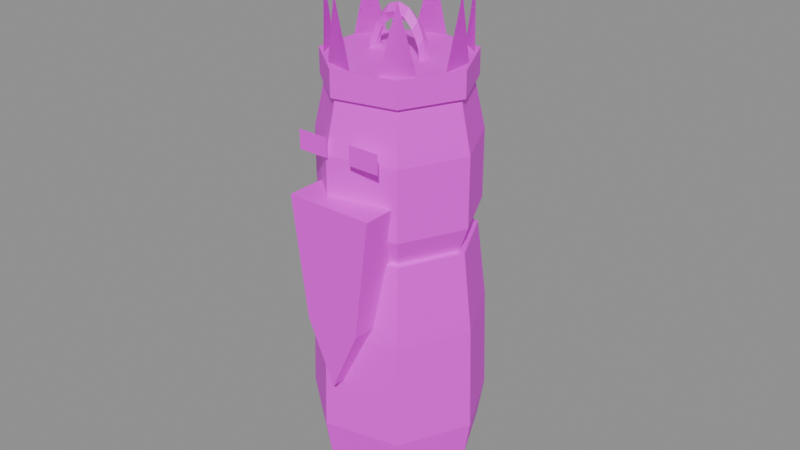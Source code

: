 # Source: item.draugr_totem.blend  (saved by Blender 5.2.45; exported with 4.5.12 LTS)
import bpy
from mathutils import Matrix  # noqa: F401  (used for matrix-valued properties, if any)

bpy.ops.wm.read_factory_settings(use_empty=True)
scene = bpy.context.scene
scene.name = 'Scene'

# ---- images (referenced by path relative to the original .blend; pixels are not part of the script)
import os
ASSET_DIR = os.environ.get("B2B_ASSET_DIR", "")  # directory of the original .blend (textures are referenced by path, not embedded)
HERE = os.path.dirname(os.path.abspath(__file__))  # packed textures are extracted next to this script under _unpacked/

def load_image(name, relpath, width, height, colorspace="sRGB"):
    """Load a texture the original file referenced (path relative to the .blend, or extracted next to this script)."""
    p = next((c for c in (os.path.join(HERE, relpath), os.path.join(ASSET_DIR, relpath)) if relpath and os.path.exists(c)), "")
    if p:
        img = bpy.data.images.load(p, check_existing=True)
        img.name = name
    else:  # same state as the original file: an image datablock whose file is absent (Cycles renders it pink)
        img = bpy.data.images.new(name, width, height)
        img.source = "FILE"
        img.filepath = "//" + (relpath or name)
    img.colorspace_settings.name = colorspace
    return img
img_palette_png = load_image('palette.png', 'palette.png', 1024, 1024, 'sRGB')

# ---- materials (node trees are filled in below, after node groups)
mat_palette = bpy.data.materials.new('palette')

# ---- material node trees
mat_palette.use_nodes = True; mat_palette.node_tree.nodes.clear()
_N = mat_palette.node_tree.nodes; _L = mat_palette.node_tree.links
n0 = _N.new('ShaderNodeBsdfPrincipled'); n0.name = 'Principled BSDF'; n0.location = (-200, 100)
n0.inputs[10].default_value = 0.005
n1 = _N.new('ShaderNodeOutputMaterial'); n1.name = 'Material Output'; n1.location = (200, 100)
n2 = _N.new('ShaderNodeTexImage'); n2.name = 'Image Texture'; n2.location = (0, 0)
n2.image = img_palette_png
n2.interpolation = 'Closest'
_L.new(n0.outputs[0], n1.inputs[0])
_L.new(n2.outputs[0], n0.inputs[0])
n1.is_active_output = True

# ---- meshes
me_draugr_totem = bpy.data.meshes.new('draugr_totem')
me_draugr_totem.from_pydata([(0.026, 0.0, 0.0), (0.01621, 0.02033, 0.0), (-0.005786, 0.02535, 0.0), (-0.02343, 0.01128, 0.0), (-0.02343, -0.01128, 0.0), (-0.005786, -0.02535, 0.0), (0.01621, -0.02033, 0.0), (0.028, 0.0, 0.012), (0.01746, 0.02189, 0.012), (-0.006231, 0.0273, 0.012), (-0.02523, 0.01215, 0.012), (-0.02523, -0.01215, 0.012), (-0.006231, -0.0273, 0.012), (0.01746, -0.02189, 0.012), (0.027, 0.0, 0.045), (0.01683, 0.02111, 0.045), (-0.006008, 0.02632, 0.045), (-0.02433, 0.01171, 0.045), (-0.02433, -0.01171, 0.045), (-0.006008, -0.02632, 0.045), (0.01683, -0.02111, 0.045), (0.024, 0.0, 0.07), (0.01496, 0.01876, 0.07), (-0.005341, 0.0234, 0.07), (-0.02162, 0.01041, 0.07), (-0.02162, -0.01041, 0.07), (-0.005341, -0.0234, 0.07), (0.01496, -0.01876, 0.07), (0.022, 0.0, 0.07), (0.01372, 0.0172, 0.07), (-0.004895, 0.02145, 0.07), (-0.01982, 0.009545, 0.07), (-0.01982, -0.009545, 0.07), (-0.004895, -0.02145, 0.07), (0.01372, -0.0172, 0.07), (0.025, 0.0, 0.078), (0.01559, 0.01955, 0.078), (-0.005563, 0.02437, 0.078), (-0.02252, 0.01085, 0.078), (-0.02252, -0.01085, 0.078), (-0.005563, -0.02437, 0.078), (0.01559, -0.01955, 0.078), (0.025, 0.0, 0.1), (0.01559, 0.01955, 0.1), (-0.005563, 0.02437, 0.1), (-0.02252, 0.01085, 0.1), (-0.02252, -0.01085, 0.1), (-0.005563, -0.02437, 0.1), (0.01559, -0.01955, 0.1), (0.021, 0.0, 0.118), (0.01309, 0.01642, 0.118), (-0.004673, 0.02047, 0.118), (-0.01892, 0.009112, 0.118), (-0.01892, -0.009112, 0.118), (-0.004673, -0.02047, 0.118), (0.01309, -0.01642, 0.118), (-0.014, -0.0255, 0.1), (-0.004, -0.0255, 0.1), (-0.004, -0.0255, 0.106), (-0.014, -0.0255, 0.106), (0.004, -0.0255, 0.1), (0.014, -0.0255, 0.1), (0.014, -0.0255, 0.106), (0.004, -0.0255, 0.106), (-0.014, -0.03, 0.088), (0.014, -0.03, 0.088), (0.009, -0.03, 0.05), (0.0, -0.03, 0.03), (-0.009, -0.03, 0.05), (-0.014, -0.018, 0.088), (0.014, -0.018, 0.088), (0.009, -0.018, 0.05), (0.0, -0.018, 0.03), (-0.009, -0.018, 0.05), (0.023, 0.0, 0.116), (0.01434, 0.01798, 0.116), (-0.005118, 0.02242, 0.116), (-0.02072, 0.009979, 0.116), (-0.02072, -0.009979, 0.116), (-0.005118, -0.02242, 0.116), (0.01434, -0.01798, 0.116), (0.023, 0.0, 0.124), (0.01434, 0.01798, 0.124), (-0.005118, 0.02242, 0.124), (-0.02072, 0.009979, 0.124), (-0.02072, -0.009979, 0.124), (-0.005118, -0.02242, 0.124), (0.01434, -0.01798, 0.124), (0.02, 0.005, 0.124), (0.02, -0.005, 0.124), (0.021, 0.0, 0.1442), (0.021, 0.0, 0.1442), (0.02, -0.005, 0.124), (0.02, 0.005, 0.124), (0.008561, 0.01875, 0.124), (0.01638, 0.01252, 0.124), (0.01309, 0.01642, 0.1442), (0.01309, 0.01642, 0.1442), (0.01638, 0.01252, 0.124), (0.008561, 0.01875, 0.124), (-0.009325, 0.01839, 0.124), (0.0004242, 0.02061, 0.124), (-0.004673, 0.02047, 0.1442), (-0.004673, 0.02047, 0.1442), (0.0004242, 0.02061, 0.124), (-0.009325, 0.01839, 0.124), (-0.02019, 0.004173, 0.124), (-0.01585, 0.01318, 0.124), (-0.01892, 0.009112, 0.1442), (-0.01892, 0.009112, 0.1442), (-0.01585, 0.01318, 0.124), (-0.02019, 0.004173, 0.124), (-0.01585, -0.01318, 0.124), (-0.02019, -0.004173, 0.124), (-0.01892, -0.009112, 0.1442), (-0.01892, -0.009112, 0.1442), (-0.02019, -0.004173, 0.124), (-0.01585, -0.01318, 0.124), (0.0004242, -0.02061, 0.124), (-0.009325, -0.01839, 0.124), (-0.004673, -0.02047, 0.1442), (-0.004673, -0.02047, 0.1442), (-0.009325, -0.01839, 0.124), (0.0004242, -0.02061, 0.124), (0.01638, -0.01252, 0.124), (0.008561, -0.01875, 0.124), (0.01309, -0.01642, 0.1442), (0.01309, -0.01642, 0.1442), (0.008561, -0.01875, 0.124), (0.01638, -0.01252, 0.124), (0.009, 0.0022, 0.122), (0.009, 1.347e-19, 0.1242), (0.009, -0.0022, 0.122), (0.009, -4.041e-19, 0.1198), (0.008315, 0.0022, 0.1274), (0.008315, 1.347e-19, 0.1296), (0.008315, -0.0022, 0.1274), (0.008315, -4.041e-19, 0.1252), (0.006364, 0.0022, 0.1319), (0.006364, 1.347e-19, 0.1341), (0.006364, -0.0022, 0.1319), (0.006364, -4.041e-19, 0.1297), (0.003444, 0.0022, 0.1349), (0.003444, 1.347e-19, 0.1371), (0.003444, -0.0022, 0.1349), (0.003444, -4.041e-19, 0.1327), (5.511e-19, 0.0022, 0.136), (5.511e-19, 1.347e-19, 0.1382), (5.511e-19, -0.0022, 0.136), (5.511e-19, -4.041e-19, 0.1338), (-0.003444, 0.0022, 0.1349), (-0.003444, 1.347e-19, 0.1371), (-0.003444, -0.0022, 0.1349), (-0.003444, -4.041e-19, 0.1327), (-0.006364, 0.0022, 0.1319), (-0.006364, 1.347e-19, 0.1341), (-0.006364, -0.0022, 0.1319), (-0.006364, -4.041e-19, 0.1297), (-0.008315, 0.0022, 0.1274), (-0.008315, 1.347e-19, 0.1296), (-0.008315, -0.0022, 0.1274), (-0.008315, -4.041e-19, 0.1252), (-0.009, 0.0022, 0.122), (-0.009, 1.347e-19, 0.1242), (-0.009, -0.0022, 0.122), (-0.009, -4.041e-19, 0.1198)], [], [(0, 1, 8, 7), (1, 2, 9, 8), (2, 3, 10, 9), (3, 4, 11, 10), (4, 5, 12, 11), (5, 6, 13, 12), (6, 0, 7, 13), (7, 8, 15, 14), (8, 9, 16, 15), (9, 10, 17, 16), (10, 11, 18, 17), (11, 12, 19, 18), (12, 13, 20, 19), (13, 7, 14, 20), (14, 15, 22, 21), (15, 16, 23, 22), (16, 17, 24, 23), (17, 18, 25, 24), (18, 19, 26, 25), (19, 20, 27, 26), (20, 14, 21, 27), (6, 5, 4, 3, 2, 1, 0), (21, 22, 23, 24, 25, 26, 27), (28, 29, 36, 35), (29, 30, 37, 36), (30, 31, 38, 37), (31, 32, 39, 38), (32, 33, 40, 39), (33, 34, 41, 40), (34, 28, 35, 41), (35, 36, 43, 42), (36, 37, 44, 43), (37, 38, 45, 44), (38, 39, 46, 45), (39, 40, 47, 46), (40, 41, 48, 47), (41, 35, 42, 48), (42, 43, 50, 49), (43, 44, 51, 50), (44, 45, 52, 51), (45, 46, 53, 52), (46, 47, 54, 53), (47, 48, 55, 54), (48, 42, 49, 55), (34, 33, 32, 31, 30, 29, 28), (49, 50, 51, 52, 53, 54, 55), (56, 57, 58, 59), (60, 61, 62, 63), (68, 67, 66, 65, 64), (69, 70, 71, 72, 73), (64, 65, 70, 69), (65, 66, 71, 70), (66, 67, 72, 71), (67, 68, 73, 72), (68, 64, 69, 73), (74, 75, 82, 81), (75, 76, 83, 82), (76, 77, 84, 83), (77, 78, 85, 84), (78, 79, 86, 85), (79, 80, 87, 86), (80, 74, 81, 87), (80, 79, 78, 77, 76, 75, 74), (81, 82, 83, 84, 85, 86, 87), (88, 89, 90), (91, 92, 93), (94, 95, 96), (97, 98, 99), (100, 101, 102), (103, 104, 105), (106, 107, 108), (109, 110, 111), (112, 113, 114), (115, 116, 117), (118, 119, 120), (121, 122, 123), (124, 125, 126), (127, 128, 129), (130, 131, 135, 134), (131, 132, 136, 135), (132, 133, 137, 136), (133, 130, 134, 137), (134, 135, 139, 138), (135, 136, 140, 139), (136, 137, 141, 140), (137, 134, 138, 141), (138, 139, 143, 142), (139, 140, 144, 143), (140, 141, 145, 144), (141, 138, 142, 145), (142, 143, 147, 146), (143, 144, 148, 147), (144, 145, 149, 148), (145, 142, 146, 149), (146, 147, 151, 150), (147, 148, 152, 151), (148, 149, 153, 152), (149, 146, 150, 153), (150, 151, 155, 154), (151, 152, 156, 155), (152, 153, 157, 156), (153, 150, 154, 157), (154, 155, 159, 158), (155, 156, 160, 159), (156, 157, 161, 160), (157, 154, 158, 161), (158, 159, 163, 162), (159, 160, 164, 163), (160, 161, 165, 164), (161, 158, 162, 165)])
_uv = me_draugr_totem.uv_layers.new(name='UVMap')
_uv.uv.foreach_set('vector', [0.4375, 0.3889, 0.4375, 0.3889, 0.4375, 0.3889, 0.4375, 0.3889, 0.4375, 0.3889, 0.4375, 0.3889, 0.4375, 0.3889, 0.4375, 0.3889, 0.4375, 0.3889, 0.4375, 0.3889, 0.4375, 0.3889, 0.4375, 0.3889, 0.4375, 0.3889, 0.4375, 0.3889, 0.4375, 0.3889, 0.4375, 0.3889, 0.4375, 0.3889, 0.4375, 0.3889, 0.4375, 0.3889, 0.4375, 0.3889, 0.4375, 0.3889, 0.4375, 0.3889, 0.4375, 0.3889, 0.4375, 0.3889, 0.4375, 0.3889, 0.4375, 0.3889, 0.4375, 0.3889, 0.4375, 0.3889, 0.8125, 0.8333, 0.8125, 0.8333, 0.8125, 0.8333, 0.8125, 0.8333, 0.8125, 0.8333, 0.8125, 0.8333, 0.8125, 0.8333, 0.8125, 0.8333, 0.8125, 0.8333, 0.8125, 0.8333, 0.8125, 0.8333, 0.8125, 0.8333, 0.8125, 0.8333, 0.8125, 0.8333, 0.8125, 0.8333, 0.8125, 0.8333, 0.8125, 0.8333, 0.8125, 0.8333, 0.8125, 0.8333, 0.8125, 0.8333, 0.8125, 0.8333, 0.8125, 0.8333, 0.8125, 0.8333, 0.8125, 0.8333, 0.8125, 0.8333, 0.8125, 0.8333, 0.8125, 0.8333, 0.8125, 0.8333, 0.4375, 0.3889, 0.4375, 0.3889, 0.4375, 0.3889, 0.4375, 0.3889, 0.4375, 0.3889, 0.4375, 0.3889, 0.4375, 0.3889, 0.4375, 0.3889, 0.4375, 0.3889, 0.4375, 0.3889, 0.4375, 0.3889, 0.4375, 0.3889, 0.4375, 0.3889, 0.4375, 0.3889, 0.4375, 0.3889, 0.4375, 0.3889, 0.4375, 0.3889, 0.4375, 0.3889, 0.4375, 0.3889, 0.4375, 0.3889, 0.4375, 0.3889, 0.4375, 0.3889, 0.4375, 0.3889, 0.4375, 0.3889, 0.4375, 0.3889, 0.4375, 0.3889, 0.4375, 0.3889, 0.4375, 0.3889, 0.4375, 0.3889, 0.4375, 0.3889, 0.4375, 0.3889, 0.4375, 0.3889, 0.4375, 0.3889, 0.4375, 0.3889, 0.4375, 0.3889, 0.4375, 0.3889, 0.4375, 0.3889, 0.4375, 0.3889, 0.4375, 0.3889, 0.4375, 0.3889, 0.4375, 0.3889, 0.4375, 0.3889, 0.1875, 0.3889, 0.1875, 0.3889, 0.1875, 0.3889, 0.1875, 0.3889, 0.1875, 0.3889, 0.1875, 0.3889, 0.1875, 0.3889, 0.1875, 0.3889, 0.1875, 0.3889, 0.1875, 0.3889, 0.1875, 0.3889, 0.1875, 0.3889, 0.1875, 0.3889, 0.1875, 0.3889, 0.1875, 0.3889, 0.1875, 0.3889, 0.1875, 0.3889, 0.1875, 0.3889, 0.1875, 0.3889, 0.1875, 0.3889, 0.1875, 0.3889, 0.1875, 0.3889, 0.1875, 0.3889, 0.1875, 0.3889, 0.1875, 0.3889, 0.1875, 0.3889, 0.1875, 0.3889, 0.1875, 0.3889, 0.1875, 0.3889, 0.1875, 0.3889, 0.1875, 0.3889, 0.1875, 0.3889, 0.1875, 0.3889, 0.1875, 0.3889, 0.1875, 0.3889, 0.1875, 0.3889, 0.1875, 0.3889, 0.1875, 0.3889, 0.1875, 0.3889, 0.1875, 0.3889, 0.1875, 0.3889, 0.1875, 0.3889, 0.1875, 0.3889, 0.1875, 0.3889, 0.1875, 0.3889, 0.1875, 0.3889, 0.1875, 0.3889, 0.1875, 0.3889, 0.1875, 0.3889, 0.1875, 0.3889, 0.1875, 0.3889, 0.1875, 0.3889, 0.1875, 0.3889, 0.1875, 0.3889, 0.1875, 0.3889, 0.1875, 0.3889, 0.1875, 0.3889, 0.1875, 0.3889, 0.1875, 0.3889, 0.1875, 0.3889, 0.1875, 0.3889, 0.1875, 0.3889, 0.1875, 0.3889, 0.1875, 0.3889, 0.1875, 0.3889, 0.1875, 0.3889, 0.1875, 0.3889, 0.1875, 0.3889, 0.1875, 0.3889, 0.1875, 0.3889, 0.1875, 0.3889, 0.1875, 0.3889, 0.1875, 0.3889, 0.1875, 0.3889, 0.1875, 0.3889, 0.1875, 0.3889, 0.1875, 0.3889, 0.1875, 0.3889, 0.1875, 0.3889, 0.1875, 0.3889, 0.1875, 0.3889, 0.1875, 0.3889, 0.1875, 0.3889, 0.1875, 0.3889, 0.1875, 0.3889, 0.1875, 0.3889, 0.1875, 0.3889, 0.1875, 0.3889, 0.1875, 0.3889, 0.1875, 0.3889, 0.1875, 0.3889, 0.1875, 0.3889, 0.1875, 0.3889, 0.1875, 0.3889, 0.1875, 0.3889, 0.1875, 0.3889, 0.1875, 0.3889, 0.1875, 0.3889, 0.8125, 0.8333, 0.8125, 0.8333, 0.8125, 0.8333, 0.8125, 0.8333, 0.8125, 0.8333, 0.8125, 0.8333, 0.8125, 0.8333, 0.8125, 0.8333, 0.4375, 0.3889, 0.4375, 0.3889, 0.4375, 0.3889, 0.4375, 0.3889, 0.4375, 0.3889, 0.4375, 0.3889, 0.4375, 0.3889, 0.4375, 0.3889, 0.4375, 0.3889, 0.4375, 0.3889, 0.8125, 0.8333, 0.8125, 0.8333, 0.8125, 0.8333, 0.8125, 0.8333, 0.8125, 0.8333, 0.8125, 0.8333, 0.8125, 0.8333, 0.8125, 0.8333, 0.8125, 0.8333, 0.8125, 0.8333, 0.8125, 0.8333, 0.8125, 0.8333, 0.8125, 0.8333, 0.8125, 0.8333, 0.8125, 0.8333, 0.8125, 0.8333, 0.8125, 0.8333, 0.8125, 0.8333, 0.8125, 0.8333, 0.8125, 0.8333, 0.8125, 0.8333, 0.8125, 0.8333, 0.8125, 0.8333, 0.8125, 0.8333, 0.8125, 0.8333, 0.8125, 0.8333, 0.8125, 0.8333, 0.8125, 0.8333, 0.8125, 0.8333, 0.8125, 0.8333, 0.8125, 0.8333, 0.8125, 0.8333, 0.8125, 0.8333, 0.8125, 0.8333, 0.8125, 0.8333, 0.8125, 0.8333, 0.8125, 0.8333, 0.8125, 0.8333, 0.8125, 0.8333, 0.8125, 0.8333, 0.8125, 0.8333, 0.8125, 0.8333, 0.8125, 0.8333, 0.8125, 0.8333, 0.8125, 0.8333, 0.8125, 0.8333, 0.8125, 0.8333, 0.8125, 0.8333, 0.8125, 0.8333, 0.8125, 0.8333, 0.8125, 0.8333, 0.8125, 0.8333, 0.8125, 0.8333, 0.8125, 0.8333, 0.8125, 0.8333, 0.8125, 0.8333, 0.8125, 0.8333, 0.8125, 0.8333, 0.8125, 0.8333, 0.8125, 0.8333, 0.8125, 0.8333, 0.8125, 0.8333, 0.8125, 0.8333, 0.8125, 0.8333, 0.8125, 0.8333, 0.8125, 0.8333, 0.8125, 0.8333, 0.8125, 0.8333, 0.8125, 0.8333, 0.8125, 0.8333, 0.8125, 0.8333, 0.8125, 0.8333, 0.8125, 0.8333, 0.8125, 0.8333, 0.8125, 0.8333, 0.8125, 0.8333, 0.8125, 0.8333, 0.8125, 0.8333, 0.8125, 0.8333, 0.8125, 0.8333, 0.8125, 0.8333, 0.8125, 0.8333, 0.8125, 0.8333, 0.8125, 0.8333, 0.8125, 0.8333, 0.8125, 0.8333, 0.8125, 0.8333, 0.8125, 0.8333, 0.8125, 0.8333, 0.8125, 0.8333, 0.8125, 0.8333, 0.8125, 0.8333, 0.8125, 0.8333, 0.8125, 0.8333, 0.8125, 0.8333, 0.8125, 0.8333, 0.8125, 0.8333, 0.8125, 0.8333, 0.8125, 0.8333, 0.8125, 0.8333, 0.8125, 0.8333, 0.8125, 0.8333, 0.8125, 0.8333, 0.8125, 0.8333, 0.6875, 0.3889, 0.6875, 0.3889, 0.6875, 0.3889, 0.6875, 0.3889, 0.6875, 0.3889, 0.6875, 0.3889, 0.6875, 0.3889, 0.6875, 0.3889, 0.6875, 0.3889, 0.6875, 0.3889, 0.6875, 0.3889, 0.6875, 0.3889, 0.6875, 0.3889, 0.6875, 0.3889, 0.6875, 0.3889, 0.6875, 0.3889, 0.6875, 0.3889, 0.6875, 0.3889, 0.6875, 0.3889, 0.6875, 0.3889, 0.6875, 0.3889, 0.6875, 0.3889, 0.6875, 0.3889, 0.6875, 0.3889, 0.6875, 0.3889, 0.6875, 0.3889, 0.6875, 0.3889, 0.6875, 0.3889, 0.6875, 0.3889, 0.6875, 0.3889, 0.6875, 0.3889, 0.6875, 0.3889, 0.6875, 0.3889, 0.6875, 0.3889, 0.6875, 0.3889, 0.6875, 0.3889, 0.6875, 0.3889, 0.6875, 0.3889, 0.6875, 0.3889, 0.6875, 0.3889, 0.6875, 0.3889, 0.6875, 0.3889, 0.6875, 0.3889, 0.6875, 0.3889, 0.6875, 0.3889, 0.6875, 0.3889, 0.6875, 0.3889, 0.6875, 0.3889, 0.6875, 0.3889, 0.6875, 0.3889, 0.6875, 0.3889, 0.6875, 0.3889, 0.6875, 0.3889, 0.6875, 0.3889, 0.6875, 0.3889, 0.6875, 0.3889, 0.6875, 0.3889, 0.6875, 0.3889, 0.6875, 0.3889, 0.6875, 0.3889, 0.6875, 0.3889, 0.6875, 0.3889, 0.6875, 0.3889, 0.6875, 0.3889, 0.6875, 0.3889, 0.6875, 0.3889, 0.6875, 0.3889, 0.6875, 0.3889, 0.6875, 0.3889, 0.6875, 0.3889, 0.6875, 0.3889, 0.6875, 0.3889, 0.6875, 0.3889, 0.6875, 0.3889, 0.6875, 0.3889, 0.6875, 0.3889, 0.6875, 0.3889, 0.6875, 0.3889, 0.6875, 0.3889, 0.6875, 0.3889, 0.6875, 0.3889, 0.6875, 0.3889, 0.6875, 0.3889, 0.6875, 0.3889, 0.6875, 0.3889, 0.6875, 0.3889, 0.6875, 0.3889, 0.6875, 0.3889, 0.6875, 0.3889, 0.6875, 0.3889, 0.6875, 0.3889, 0.6875, 0.3889, 0.6875, 0.3889, 0.6875, 0.3889, 0.6875, 0.3889, 0.6875, 0.3889, 0.6875, 0.3889, 0.6875, 0.3889, 0.6875, 0.3889, 0.6875, 0.3889, 0.6875, 0.3889, 0.6875, 0.3889, 0.6875, 0.3889, 0.6875, 0.3889, 0.6875, 0.3889, 0.6875, 0.3889, 0.6875, 0.3889, 0.6875, 0.3889, 0.6875, 0.3889, 0.6875, 0.3889, 0.6875, 0.3889, 0.6875, 0.3889, 0.6875, 0.3889, 0.6875, 0.3889, 0.6875, 0.3889, 0.6875, 0.3889, 0.6875, 0.3889, 0.6875, 0.3889, 0.6875, 0.3889, 0.6875, 0.3889, 0.6875, 0.3889, 0.6875, 0.3889, 0.6875, 0.3889, 0.6875, 0.3889, 0.6875, 0.3889, 0.6875, 0.3889, 0.6875, 0.3889, 0.6875, 0.3889])
me_draugr_totem.materials.append(mat_palette)
me_draugr_totem.update()

# ---- objects
ob_draugr_totem = bpy.data.objects.new('draugr_totem', me_draugr_totem)

# ---- transforms, parenting, visibility, modifiers, constraints
ob_draugr_totem.location = (0.0, 0.0, 0.0)

# ---- collection membership
scene.collection.objects.link(ob_draugr_totem)

# ---- scene / render settings (as saved in the file)
scene.frame_start = 1; scene.frame_end = 250; scene.frame_set(1)
scene.render.engine = 'BLENDER_EEVEE_NEXT'
scene.render.bake_bias = 0.0
scene.render.bake_samples = 0
scene.render.compositor_device = 'GPU'
scene.eevee.use_volume_custom_range = False
scene.eevee.fast_gi_thickness_near = 0.1
scene.eevee.fast_gi_thickness_far = 0.0
scene.eevee.ray_tracing_options.screen_trace_thickness = 0.1
bpy.context.view_layer.update()

# ---- added for rendering (the .blend has no active camera and no usable light): camera, sun + grey world if the file has none
cam_auto = bpy.data.cameras.new('AutoCamera')
cam_auto.lens = 50.0
cam_auto.sensor_width = 36.0
cam_auto.clip_end = 1000.0
ob_auto_camera = bpy.data.objects.new('AutoCamera', cam_auto)
scene.collection.objects.link(ob_auto_camera)
ob_auto_camera.location = (0.186431, -0.223405, 0.220136)
ob_auto_camera.rotation_euler = (1.09748, -7.21219e-08, 0.694738)
scene.camera = ob_auto_camera
light_auto_sun = bpy.data.lights.new('AutoSun', 'SUN')
light_auto_sun.energy = 3.0
light_auto_sun.angle = 0.0523599
ob_auto_sun = bpy.data.objects.new('AutoSun', light_auto_sun)
scene.collection.objects.link(ob_auto_sun)
ob_auto_sun.rotation_euler = (0.872665, 0.174533, 0.523599)
if scene.world is None:
    world_auto = bpy.data.worlds.new('AutoWorld')
    world_auto.color = (0.3, 0.3, 0.3)
    scene.world = world_auto
bpy.context.view_layer.update()
